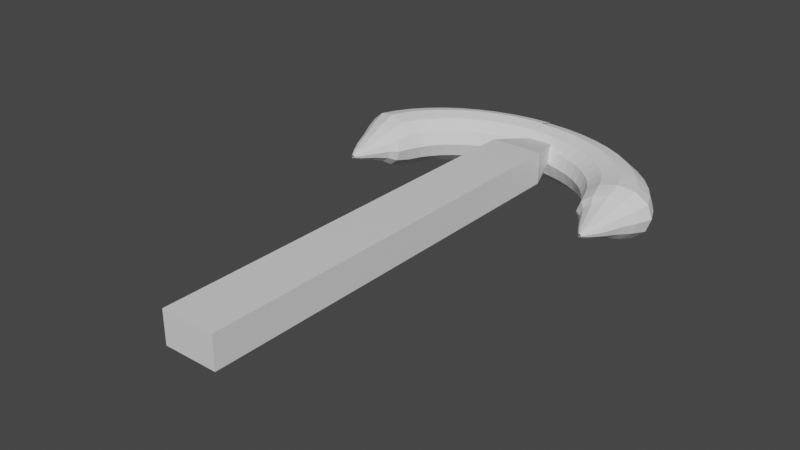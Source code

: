 # Source: PickAxe.blend  (saved by Blender 2.93.21; exported with 4.5.12 LTS)
import bpy
from mathutils import Matrix  # noqa: F401  (used for matrix-valued properties, if any)

bpy.ops.wm.read_factory_settings(use_empty=True)
scene = bpy.context.scene
scene.name = 'Scene'

# ---- collections
col_collection = bpy.data.collections.new('Collection'); scene.collection.children.link(col_collection)

# ---- materials (node trees are filled in below, after node groups)
mat_material = bpy.data.materials.new('Material')
mat_material.alpha_threshold = 0.0
mat_material.use_transparent_shadow = False
mat_material.line_color = (0.0, 0.0, 0.0, 1.0)

# ---- material node trees
mat_material.use_nodes = True; mat_material.node_tree.nodes.clear()
_N = mat_material.node_tree.nodes; _L = mat_material.node_tree.links
n0 = _N.new('ShaderNodeOutputMaterial'); n0.name = 'Material Output'; n0.location = (300, 300)
n1 = _N.new('ShaderNodeBsdfPrincipled'); n1.name = 'Principled BSDF'; n1.location = (10, 300)
n1.distribution = 'GGX'
n1.subsurface_method = 'BURLEY'
n1.inputs[2].default_value = 0.4
n1.inputs[3].default_value = 1.45
n1.inputs[27].default_value = (0.0, 0.0, 0.0, 1.0)
n1.inputs[28].default_value = 1.0
_L.new(n1.outputs[0], n0.inputs[0])
n0.is_active_output = True

# ---- world
world_world = bpy.data.worlds.new('World'); scene.world = world_world
world_world.use_nodes = True; world_world.node_tree.nodes.clear()
_N = world_world.node_tree.nodes; _L = world_world.node_tree.links
n0 = _N.new('ShaderNodeOutputWorld'); n0.name = 'World Output'; n0.location = (300, 300)
n1 = _N.new('ShaderNodeBackground'); n1.name = 'Background'; n1.location = (10, 300)
n1.inputs[0].default_value = (0.05088, 0.05088, 0.05088, 1.0)
_L.new(n1.outputs[0], n0.inputs[0])
n0.is_active_output = True
world_world.color = (0.05088, 0.05088, 0.05088)
world_world.use_sun_shadow = False
world_world.sun_shadow_jitter_overblur = 0.0

# ---- meshes
me_cube = bpy.data.meshes.new('Cube')
me_cube.from_pydata([(0.361, 1.175, 0.2983), (0.361, 1.175, -0.3191), (0.9967, -1.006, 0.9896), (0.9967, -1.006, -1.01), (-0.3677, 1.175, 0.2983), (-0.3677, 1.175, -0.3191), (-1.003, -1.006, 0.9896), (-1.003, -1.006, -1.01), (-1.003, 0.9282, -1.01), (0.9967, 0.9282, 0.9896), (-1.003, 0.9282, 0.9896), (0.9967, 0.9282, -1.01)], [], [(9, 10, 6, 2), (3, 2, 6, 7), (8, 10, 4, 5), (8, 11, 3, 7), (11, 9, 2, 3), (5, 4, 0, 1), (1, 0, 9, 11), (5, 1, 11, 8), (7, 6, 10, 8), (0, 4, 10, 9)])
_uv = me_cube.uv_layers.new(name='UVMap')
_uv.uv.foreach_set('vector', [0.625, 0.5082, 0.875, 0.5082, 0.875, 0.75, 0.625, 0.75, 0.375, 0.75, 0.625, 0.75, 0.625, 1.0, 0.375, 1.0, 0.375, 0.2418, 0.625, 0.2418, 0.625, 0.25, 0.375, 0.25, 0.125, 0.5082, 0.375, 0.5082, 0.375, 0.75, 0.125, 0.75, 0.375, 0.5082, 0.625, 0.5082, 0.625, 0.75, 0.375, 0.75, 0.375, 0.25, 0.625, 0.25, 0.625, 0.5, 0.375, 0.5, 0.375, 0.5, 0.625, 0.5, 0.625, 0.5082, 0.375, 0.5082, 0.125, 0.5, 0.375, 0.5, 0.375, 0.5082, 0.125, 0.5082, 0.375, 0.0, 0.625, 0.0, 0.625, 0.2418, 0.375, 0.2418, 0.625, 0.5, 0.875, 0.5, 0.875, 0.5082, 0.625, 0.5082])
me_cube.materials.append(mat_material)
me_cube.use_remesh_preserve_volume = False
me_cube.use_remesh_preserve_attributes = False
me_cube.use_mirror_vertex_groups = False
me_cube.update()
me_torus = bpy.data.meshes.new('Torus')
me_torus.from_pydata([(-0.1102, 1.181, -0.09407), (-0.1102, 1.148, 0.03093), (-0.1102, 1.056, 0.1224), (-0.1102, 0.9312, 0.1559), (-0.1102, 0.8062, 0.1224), (-0.1102, 0.7147, 0.03093), (-0.1102, 0.6812, -0.09407), (-0.1102, 0.7147, -0.2191), (-0.1102, 0.8062, -0.3106), (-0.1102, 0.9312, -0.3441), (-0.1102, 1.056, -0.3106), (-0.1102, 1.148, -0.2191), (-0.3197, 1.171, -0.09407), (-0.3141, 1.137, 0.03093), (-0.2988, 1.047, 0.1224), (-0.2778, 0.9227, 0.1559), (-0.2568, 0.7988, 0.1224), (-0.2415, 0.708, 0.03093), (-0.2359, 0.6748, -0.09407), (-0.2415, 0.708, -0.2191), (-0.2568, 0.7988, -0.3106), (-0.2778, 0.9227, -0.3441), (-0.2988, 1.047, -0.3106), (-0.3141, 1.137, -0.2191), (-0.5257, 1.139, -0.09407), (-0.5145, 1.106, 0.03093), (-0.4841, 1.018, 0.1224), (-0.4426, 0.8972, 0.1559), (-0.401, 0.7764, 0.1224), (-0.3706, 0.688, 0.03093), (-0.3595, 0.6557, -0.09407), (-0.3706, 0.688, -0.2191), (-0.401, 0.7764, -0.3106), (-0.4426, 0.8972, -0.3441), (-0.4841, 1.018, -0.3106), (-0.5145, 1.106, -0.2191), (-0.7245, 1.086, -0.09407), (-0.7081, 1.055, 0.03093), (-0.6631, 0.9706, 0.1224), (-0.6017, 0.8551, 0.1559), (-0.5402, 0.7396, 0.1224), (-0.4952, 0.6551, 0.03093), (-0.4788, 0.6242, -0.09407), (-0.4952, 0.6551, -0.2191), (-0.5402, 0.7396, -0.3106), (-0.6017, 0.8551, -0.3441), (-0.6631, 0.9706, -0.3106), (-0.7081, 1.055, -0.2191), (-0.9129, 1.014, -0.09407), (-0.8914, 0.9848, 0.03093), (-0.8326, 0.9055, 0.1224), (-0.7523, 0.7973, 0.1559), (-0.6721, 0.689, 0.1224), (-0.6133, 0.6098, 0.03093), (-0.5918, 0.5808, -0.09407), (-0.6133, 0.6098, -0.2191), (-0.6721, 0.689, -0.3106), (-0.7523, 0.7973, -0.3441), (-0.8326, 0.9055, -0.3106), (-0.8914, 0.9848, -0.2191), (-1.087, 0.9229, -0.09407), (-1.061, 0.8964, 0.03093), (-0.9898, 0.8238, 0.1224), (-0.892, 0.7246, 0.1559), (-0.7943, 0.6254, 0.1224), (-0.7227, 0.5528, 0.03093), (-0.6966, 0.5263, -0.09407), (-0.7227, 0.5528, -0.2191), (-0.7943, 0.6254, -0.3106), (-0.892, 0.7246, -0.3441), (-0.9898, 0.8238, -0.3106), (-1.061, 0.8964, -0.2191), (-1.245, 0.8151, -0.09407), (-1.215, 0.7914, 0.03093), (-1.132, 0.7267, 0.1224), (-1.018, 0.6384, 0.1559), (-0.9048, 0.55, 0.1224), (-0.8217, 0.4853, 0.03093), (-0.7913, 0.4616, -0.09407), (-0.8217, 0.4853, -0.2191), (-0.9048, 0.55, -0.3106), (-1.018, 0.6384, -0.3441), (-1.132, 0.7267, -0.3106), (-1.215, 0.7914, -0.2191), (-1.384, 0.6922, -0.09407), (-1.35, 0.6718, 0.03093), (-1.256, 0.6161, 0.1224), (-1.129, 0.54, 0.1559), (-1.002, 0.4639, 0.1224), (-0.9085, 0.4082, 0.03093), (-0.8744, 0.3878, -0.09407), (-0.9085, 0.4082, -0.2191), (-1.002, 0.4639, -0.3106), (-1.129, 0.54, -0.3441), (-1.256, 0.6161, -0.3106), (-1.35, 0.6718, -0.2191), (-1.501, 0.5562, -0.09407), (-1.463, 0.5395, 0.03093), (-1.361, 0.4937, 0.1224), (-1.222, 0.4312, 0.1559), (-1.083, 0.3687, 0.1224), (-0.9816, 0.323, 0.03093), (-0.9444, 0.3062, -0.09407), (-0.9816, 0.323, -0.2191), (-1.083, 0.3687, -0.3106), (-1.222, 0.4312, -0.3441), (-1.361, 0.4937, -0.3106), (-1.463, 0.5395, -0.2191), (-1.593, 0.4096, -0.09407), (-1.554, 0.3968, 0.03093), (-1.445, 0.3618, 0.1224), (-1.297, 0.3139, 0.1559), (-1.148, 0.2661, 0.1224), (-1.04, 0.2311, 0.03093), (-1.0, 0.2183, -0.09407), (-1.04, 0.2311, -0.2191), (-1.148, 0.2661, -0.3106), (-1.297, 0.3139, -0.3441), (-1.445, 0.3618, -0.3106), (-1.554, 0.3968, -0.2191), (-1.661, 0.2548, -0.09407), (-1.619, 0.2461, 0.03093), (-1.506, 0.2224, 0.1224), (-1.351, 0.1901, 0.1559), (-1.196, 0.1577, 0.1224), (-1.082, 0.134, 0.03093), (-1.041, 0.1254, -0.09407), (-1.082, 0.134, -0.2191), (-1.196, 0.1577, -0.3106), (-1.351, 0.1901, -0.3441), (-1.506, 0.2224, -0.3106), (-1.619, 0.2461, -0.2191), (-1.61, 0.1155, -0.09407), (-1.575, 0.1068, 0.006921), (-1.48, 0.08313, 0.08085), (-1.351, 0.05078, 0.1079), (-1.221, 0.01843, 0.08085), (-1.126, -0.005257, 0.006921), (-1.091, -0.01393, -0.09407), (-1.126, -0.005257, -0.1951), (-1.221, 0.01843, -0.269), (-1.351, 0.05078, -0.296), (-1.48, 0.08313, -0.269), (-1.575, 0.1068, -0.1951), (-1.542, -0.03018, -0.09407), (-1.517, -0.03276, -0.01918), (-1.447, -0.03983, 0.03565), (-1.351, -0.04948, 0.05572), (-1.255, -0.05913, 0.03565), (-1.185, -0.06619, -0.01918), (-1.159, -0.06878, -0.09407), (-1.185, -0.06619, -0.169), (-1.255, -0.05913, -0.2238), (-1.351, -0.04948, -0.2439), (-1.447, -0.03983, -0.2238), (-1.517, -0.03276, -0.169), (-1.48, -0.1902, -0.09407), (-1.463, -0.1899, -0.049), (-1.415, -0.189, -0.01601), (-1.351, -0.1879, -0.003931), (-1.286, -0.1867, -0.01601), (-1.239, -0.1858, -0.049), (-1.222, -0.1855, -0.09407), (-1.239, -0.1858, -0.1391), (-1.286, -0.1867, -0.1721), (-1.351, -0.1879, -0.1842), (-1.415, -0.189, -0.1721), (-1.463, -0.1899, -0.1391), (-1.421, -0.299, -0.09407), (-1.411, -0.2987, -0.0677), (-1.386, -0.2979, -0.0484), (-1.351, -0.2967, -0.04133), (-1.316, -0.2955, -0.0484), (-1.29, -0.2946, -0.0677), (-1.281, -0.2943, -0.09407), (-1.29, -0.2946, -0.1204), (-1.316, -0.2955, -0.1397), (-1.351, -0.2967, -0.1468), (-1.386, -0.2979, -0.1397), (-1.411, -0.2987, -0.1204), (-1.364, -0.3838, -0.09407), (-1.362, -0.3834, -0.0871), (-1.358, -0.3826, -0.08199), (-1.351, -0.3814, -0.08013), (-1.344, -0.3802, -0.08199), (-1.339, -0.3793, -0.0871), (-1.337, -0.379, -0.09407), (-1.339, -0.3793, -0.101), (-1.344, -0.3802, -0.1061), (-1.351, -0.3814, -0.108), (-1.358, -0.3826, -0.1061), (-1.362, -0.3834, -0.101)], [], [(0, 12, 13, 1), (1, 13, 14, 2), (2, 14, 15, 3), (3, 15, 16, 4), (4, 16, 17, 5), (5, 17, 18, 6), (6, 18, 19, 7), (7, 19, 20, 8), (8, 20, 21, 9), (9, 21, 22, 10), (10, 22, 23, 11), (11, 23, 12, 0), (12, 24, 25, 13), (13, 25, 26, 14), (14, 26, 27, 15), (15, 27, 28, 16), (16, 28, 29, 17), (17, 29, 30, 18), (18, 30, 31, 19), (19, 31, 32, 20), (20, 32, 33, 21), (21, 33, 34, 22), (22, 34, 35, 23), (23, 35, 24, 12), (24, 36, 37, 25), (25, 37, 38, 26), (26, 38, 39, 27), (27, 39, 40, 28), (28, 40, 41, 29), (29, 41, 42, 30), (30, 42, 43, 31), (31, 43, 44, 32), (32, 44, 45, 33), (33, 45, 46, 34), (34, 46, 47, 35), (35, 47, 36, 24), (36, 48, 49, 37), (37, 49, 50, 38), (38, 50, 51, 39), (39, 51, 52, 40), (40, 52, 53, 41), (41, 53, 54, 42), (42, 54, 55, 43), (43, 55, 56, 44), (44, 56, 57, 45), (45, 57, 58, 46), (46, 58, 59, 47), (47, 59, 48, 36), (48, 60, 61, 49), (49, 61, 62, 50), (50, 62, 63, 51), (51, 63, 64, 52), (52, 64, 65, 53), (53, 65, 66, 54), (54, 66, 67, 55), (55, 67, 68, 56), (56, 68, 69, 57), (57, 69, 70, 58), (58, 70, 71, 59), (59, 71, 60, 48), (60, 72, 73, 61), (61, 73, 74, 62), (62, 74, 75, 63), (63, 75, 76, 64), (64, 76, 77, 65), (65, 77, 78, 66), (66, 78, 79, 67), (67, 79, 80, 68), (68, 80, 81, 69), (69, 81, 82, 70), (70, 82, 83, 71), (71, 83, 72, 60), (72, 84, 85, 73), (73, 85, 86, 74), (74, 86, 87, 75), (75, 87, 88, 76), (76, 88, 89, 77), (77, 89, 90, 78), (78, 90, 91, 79), (79, 91, 92, 80), (80, 92, 93, 81), (81, 93, 94, 82), (82, 94, 95, 83), (83, 95, 84, 72), (84, 96, 97, 85), (85, 97, 98, 86), (86, 98, 99, 87), (87, 99, 100, 88), (88, 100, 101, 89), (89, 101, 102, 90), (90, 102, 103, 91), (91, 103, 104, 92), (92, 104, 105, 93), (93, 105, 106, 94), (94, 106, 107, 95), (95, 107, 96, 84), (96, 108, 109, 97), (97, 109, 110, 98), (98, 110, 111, 99), (99, 111, 112, 100), (100, 112, 113, 101), (101, 113, 114, 102), (102, 114, 115, 103), (103, 115, 116, 104), (104, 116, 117, 105), (105, 117, 118, 106), (106, 118, 119, 107), (107, 119, 108, 96), (108, 120, 121, 109), (109, 121, 122, 110), (110, 122, 123, 111), (111, 123, 124, 112), (112, 124, 125, 113), (113, 125, 126, 114), (114, 126, 127, 115), (115, 127, 128, 116), (116, 128, 129, 117), (117, 129, 130, 118), (118, 130, 131, 119), (119, 131, 120, 108), (129, 128, 140, 141), (128, 127, 139, 140), (121, 120, 132, 133), (130, 129, 141, 142), (131, 130, 142, 143), (120, 131, 143, 132), (127, 126, 138, 139), (122, 121, 133, 134), (124, 123, 135, 136), (126, 125, 137, 138), (123, 122, 134, 135), (125, 124, 136, 137), (133, 132, 144, 145), (139, 138, 150, 151), (141, 140, 152, 153), (138, 137, 149, 150), (132, 143, 155, 144), (143, 142, 154, 155), (137, 136, 148, 149), (136, 135, 147, 148), (134, 133, 145, 146), (140, 139, 151, 152), (142, 141, 153, 154), (135, 134, 146, 147), (147, 146, 158, 159), (145, 144, 156, 157), (151, 150, 162, 163), (153, 152, 164, 165), (150, 149, 161, 162), (144, 155, 167, 156), (155, 154, 166, 167), (149, 148, 160, 161), (148, 147, 159, 160), (146, 145, 157, 158), (152, 151, 163, 164), (154, 153, 165, 166), (166, 165, 177, 178), (159, 158, 170, 171), (157, 156, 168, 169), (163, 162, 174, 175), (165, 164, 176, 177), (162, 161, 173, 174), (156, 167, 179, 168), (167, 166, 178, 179), (161, 160, 172, 173), (160, 159, 171, 172), (158, 157, 169, 170), (164, 163, 175, 176), (176, 175, 187, 188), (178, 177, 189, 190), (171, 170, 182, 183), (169, 168, 180, 181), (175, 174, 186, 187), (177, 176, 188, 189), (174, 173, 185, 186), (168, 179, 191, 180), (179, 178, 190, 191), (173, 172, 184, 185), (172, 171, 183, 184), (170, 169, 181, 182)])
_uv = me_torus.uv_layers.new(name='UVMap')
_uv.uv.foreach_set('vector', [0.75, 0.5, 0.7708, 0.5, 0.7708, 0.5833, 0.75, 0.5833, 0.75, 0.5833, 0.7708, 0.5833, 0.7708, 0.6667, 0.75, 0.6667, 0.75, 0.6667, 0.7708, 0.6667, 0.7708, 0.75, 0.75, 0.75, 0.75, 0.75, 0.7708, 0.75, 0.7708, 0.8333, 0.75, 0.8333, 0.75, 0.8333, 0.7708, 0.8333, 0.7708, 0.9167, 0.75, 0.9167, 0.75, 0.9167, 0.7708, 0.9167, 0.7708, 1.0, 0.75, 1.0, 0.75, 2.22e-16, 0.7708, 2.22e-16, 0.7708, 0.08333, 0.75, 0.08333, 0.75, 0.08333, 0.7708, 0.08333, 0.7708, 0.1667, 0.75, 0.1667, 0.75, 0.1667, 0.7708, 0.1667, 0.7708, 0.25, 0.75, 0.25, 0.75, 0.25, 0.7708, 0.25, 0.7708, 0.3333, 0.75, 0.3333, 0.75, 0.3333, 0.7708, 0.3333, 0.7708, 0.4167, 0.75, 0.4167, 0.75, 0.4167, 0.7708, 0.4167, 0.7708, 0.5, 0.75, 0.5, 0.7708, 0.5, 0.7917, 0.5, 0.7917, 0.5833, 0.7708, 0.5833, 0.7708, 0.5833, 0.7917, 0.5833, 0.7917, 0.6667, 0.7708, 0.6667, 0.7708, 0.6667, 0.7917, 0.6667, 0.7917, 0.75, 0.7708, 0.75, 0.7708, 0.75, 0.7917, 0.75, 0.7917, 0.8333, 0.7708, 0.8333, 0.7708, 0.8333, 0.7917, 0.8333, 0.7917, 0.9167, 0.7708, 0.9167, 0.7708, 0.9167, 0.7917, 0.9167, 0.7917, 1.0, 0.7708, 1.0, 0.7708, 2.22e-16, 0.7917, 2.22e-16, 0.7917, 0.08333, 0.7708, 0.08333, 0.7708, 0.08333, 0.7917, 0.08333, 0.7917, 0.1667, 0.7708, 0.1667, 0.7708, 0.1667, 0.7917, 0.1667, 0.7917, 0.25, 0.7708, 0.25, 0.7708, 0.25, 0.7917, 0.25, 0.7917, 0.3333, 0.7708, 0.3333, 0.7708, 0.3333, 0.7917, 0.3333, 0.7917, 0.4167, 0.7708, 0.4167, 0.7708, 0.4167, 0.7917, 0.4167, 0.7917, 0.5, 0.7708, 0.5, 0.7917, 0.5, 0.8125, 0.5, 0.8125, 0.5833, 0.7917, 0.5833, 0.7917, 0.5833, 0.8125, 0.5833, 0.8125, 0.6667, 0.7917, 0.6667, 0.7917, 0.6667, 0.8125, 0.6667, 0.8125, 0.75, 0.7917, 0.75, 0.7917, 0.75, 0.8125, 0.75, 0.8125, 0.8333, 0.7917, 0.8333, 0.7917, 0.8333, 0.8125, 0.8333, 0.8125, 0.9167, 0.7917, 0.9167, 0.7917, 0.9167, 0.8125, 0.9167, 0.8125, 1.0, 0.7917, 1.0, 0.7917, 2.22e-16, 0.8125, 2.22e-16, 0.8125, 0.08333, 0.7917, 0.08333, 0.7917, 0.08333, 0.8125, 0.08333, 0.8125, 0.1667, 0.7917, 0.1667, 0.7917, 0.1667, 0.8125, 0.1667, 0.8125, 0.25, 0.7917, 0.25, 0.7917, 0.25, 0.8125, 0.25, 0.8125, 0.3333, 0.7917, 0.3333, 0.7917, 0.3333, 0.8125, 0.3333, 0.8125, 0.4167, 0.7917, 0.4167, 0.7917, 0.4167, 0.8125, 0.4167, 0.8125, 0.5, 0.7917, 0.5, 0.8125, 0.5, 0.8333, 0.5, 0.8333, 0.5833, 0.8125, 0.5833, 0.8125, 0.5833, 0.8333, 0.5833, 0.8333, 0.6667, 0.8125, 0.6667, 0.8125, 0.6667, 0.8333, 0.6667, 0.8333, 0.75, 0.8125, 0.75, 0.8125, 0.75, 0.8333, 0.75, 0.8333, 0.8333, 0.8125, 0.8333, 0.8125, 0.8333, 0.8333, 0.8333, 0.8333, 0.9167, 0.8125, 0.9167, 0.8125, 0.9167, 0.8333, 0.9167, 0.8333, 1.0, 0.8125, 1.0, 0.8125, 2.22e-16, 0.8333, 2.22e-16, 0.8333, 0.08333, 0.8125, 0.08333, 0.8125, 0.08333, 0.8333, 0.08333, 0.8333, 0.1667, 0.8125, 0.1667, 0.8125, 0.1667, 0.8333, 0.1667, 0.8333, 0.25, 0.8125, 0.25, 0.8125, 0.25, 0.8333, 0.25, 0.8333, 0.3333, 0.8125, 0.3333, 0.8125, 0.3333, 0.8333, 0.3333, 0.8333, 0.4167, 0.8125, 0.4167, 0.8125, 0.4167, 0.8333, 0.4167, 0.8333, 0.5, 0.8125, 0.5, 0.8333, 0.5, 0.8542, 0.5, 0.8542, 0.5833, 0.8333, 0.5833, 0.8333, 0.5833, 0.8542, 0.5833, 0.8542, 0.6667, 0.8333, 0.6667, 0.8333, 0.6667, 0.8542, 0.6667, 0.8542, 0.75, 0.8333, 0.75, 0.8333, 0.75, 0.8542, 0.75, 0.8542, 0.8333, 0.8333, 0.8333, 0.8333, 0.8333, 0.8542, 0.8333, 0.8542, 0.9167, 0.8333, 0.9167, 0.8333, 0.9167, 0.8542, 0.9167, 0.8542, 1.0, 0.8333, 1.0, 0.8333, 2.22e-16, 0.8542, 2.22e-16, 0.8542, 0.08333, 0.8333, 0.08333, 0.8333, 0.08333, 0.8542, 0.08333, 0.8542, 0.1667, 0.8333, 0.1667, 0.8333, 0.1667, 0.8542, 0.1667, 0.8542, 0.25, 0.8333, 0.25, 0.8333, 0.25, 0.8542, 0.25, 0.8542, 0.3333, 0.8333, 0.3333, 0.8333, 0.3333, 0.8542, 0.3333, 0.8542, 0.4167, 0.8333, 0.4167, 0.8333, 0.4167, 0.8542, 0.4167, 0.8542, 0.5, 0.8333, 0.5, 0.8542, 0.5, 0.875, 0.5, 0.875, 0.5833, 0.8542, 0.5833, 0.8542, 0.5833, 0.875, 0.5833, 0.875, 0.6667, 0.8542, 0.6667, 0.8542, 0.6667, 0.875, 0.6667, 0.875, 0.75, 0.8542, 0.75, 0.8542, 0.75, 0.875, 0.75, 0.875, 0.8333, 0.8542, 0.8333, 0.8542, 0.8333, 0.875, 0.8333, 0.875, 0.9167, 0.8542, 0.9167, 0.8542, 0.9167, 0.875, 0.9167, 0.875, 1.0, 0.8542, 1.0, 0.8542, 2.22e-16, 0.875, 2.22e-16, 0.875, 0.08333, 0.8542, 0.08333, 0.8542, 0.08333, 0.875, 0.08333, 0.875, 0.1667, 0.8542, 0.1667, 0.8542, 0.1667, 0.875, 0.1667, 0.875, 0.25, 0.8542, 0.25, 0.8542, 0.25, 0.875, 0.25, 0.875, 0.3333, 0.8542, 0.3333, 0.8542, 0.3333, 0.875, 0.3333, 0.875, 0.4167, 0.8542, 0.4167, 0.8542, 0.4167, 0.875, 0.4167, 0.875, 0.5, 0.8542, 0.5, 0.875, 0.5, 0.8958, 0.5, 0.8958, 0.5833, 0.875, 0.5833, 0.875, 0.5833, 0.8958, 0.5833, 0.8958, 0.6667, 0.875, 0.6667, 0.875, 0.6667, 0.8958, 0.6667, 0.8958, 0.75, 0.875, 0.75, 0.875, 0.75, 0.8958, 0.75, 0.8958, 0.8333, 0.875, 0.8333, 0.875, 0.8333, 0.8958, 0.8333, 0.8958, 0.9167, 0.875, 0.9167, 0.875, 0.9167, 0.8958, 0.9167, 0.8958, 1.0, 0.875, 1.0, 0.875, 2.22e-16, 0.8958, 2.22e-16, 0.8958, 0.08333, 0.875, 0.08333, 0.875, 0.08333, 0.8958, 0.08333, 0.8958, 0.1667, 0.875, 0.1667, 0.875, 0.1667, 0.8958, 0.1667, 0.8958, 0.25, 0.875, 0.25, 0.875, 0.25, 0.8958, 0.25, 0.8958, 0.3333, 0.875, 0.3333, 0.875, 0.3333, 0.8958, 0.3333, 0.8958, 0.4167, 0.875, 0.4167, 0.875, 0.4167, 0.8958, 0.4167, 0.8958, 0.5, 0.875, 0.5, 0.8958, 0.5, 0.9167, 0.5, 0.9167, 0.5833, 0.8958, 0.5833, 0.8958, 0.5833, 0.9167, 0.5833, 0.9167, 0.6667, 0.8958, 0.6667, 0.8958, 0.6667, 0.9167, 0.6667, 0.9167, 0.75, 0.8958, 0.75, 0.8958, 0.75, 0.9167, 0.75, 0.9167, 0.8333, 0.8958, 0.8333, 0.8958, 0.8333, 0.9167, 0.8333, 0.9167, 0.9167, 0.8958, 0.9167, 0.8958, 0.9167, 0.9167, 0.9167, 0.9167, 1.0, 0.8958, 1.0, 0.8958, 2.22e-16, 0.9167, 2.22e-16, 0.9167, 0.08333, 0.8958, 0.08333, 0.8958, 0.08333, 0.9167, 0.08333, 0.9167, 0.1667, 0.8958, 0.1667, 0.8958, 0.1667, 0.9167, 0.1667, 0.9167, 0.25, 0.8958, 0.25, 0.8958, 0.25, 0.9167, 0.25, 0.9167, 0.3333, 0.8958, 0.3333, 0.8958, 0.3333, 0.9167, 0.3333, 0.9167, 0.4167, 0.8958, 0.4167, 0.8958, 0.4167, 0.9167, 0.4167, 0.9167, 0.5, 0.8958, 0.5, 0.9167, 0.5, 0.9375, 0.5, 0.9375, 0.5833, 0.9167, 0.5833, 0.9167, 0.5833, 0.9375, 0.5833, 0.9375, 0.6667, 0.9167, 0.6667, 0.9167, 0.6667, 0.9375, 0.6667, 0.9375, 0.75, 0.9167, 0.75, 0.9167, 0.75, 0.9375, 0.75, 0.9375, 0.8333, 0.9167, 0.8333, 0.9167, 0.8333, 0.9375, 0.8333, 0.9375, 0.9167, 0.9167, 0.9167, 0.9167, 0.9167, 0.9375, 0.9167, 0.9375, 1.0, 0.9167, 1.0, 0.9167, 2.22e-16, 0.9375, 2.22e-16, 0.9375, 0.08333, 0.9167, 0.08333, 0.9167, 0.08333, 0.9375, 0.08333, 0.9375, 0.1667, 0.9167, 0.1667, 0.9167, 0.1667, 0.9375, 0.1667, 0.9375, 0.25, 0.9167, 0.25, 0.9167, 0.25, 0.9375, 0.25, 0.9375, 0.3333, 0.9167, 0.3333, 0.9167, 0.3333, 0.9375, 0.3333, 0.9375, 0.4167, 0.9167, 0.4167, 0.9167, 0.4167, 0.9375, 0.4167, 0.9375, 0.5, 0.9167, 0.5, 0.9375, 0.5, 0.9583, 0.5, 0.9583, 0.5833, 0.9375, 0.5833, 0.9375, 0.5833, 0.9583, 0.5833, 0.9583, 0.6667, 0.9375, 0.6667, 0.9375, 0.6667, 0.9583, 0.6667, 0.9583, 0.75, 0.9375, 0.75, 0.9375, 0.75, 0.9583, 0.75, 0.9583, 0.8333, 0.9375, 0.8333, 0.9375, 0.8333, 0.9583, 0.8333, 0.9583, 0.9167, 0.9375, 0.9167, 0.9375, 0.9167, 0.9583, 0.9167, 0.9583, 1.0, 0.9375, 1.0, 0.9375, 2.22e-16, 0.9583, 2.22e-16, 0.9583, 0.08333, 0.9375, 0.08333, 0.9375, 0.08333, 0.9583, 0.08333, 0.9583, 0.1667, 0.9375, 0.1667, 0.9375, 0.1667, 0.9583, 0.1667, 0.9583, 0.25, 0.9375, 0.25, 0.9375, 0.25, 0.9583, 0.25, 0.9583, 0.3333, 0.9375, 0.3333, 0.9375, 0.3333, 0.9583, 0.3333, 0.9583, 0.4167, 0.9375, 0.4167, 0.9375, 0.4167, 0.9583, 0.4167, 0.9583, 0.5, 0.9375, 0.5, 0.9583, 0.25, 0.9583, 0.1667, 0.9583, 0.1667, 0.9583, 0.25, 0.9583, 0.1667, 0.9583, 0.08333, 0.9583, 0.08333, 0.9583, 0.1667, 0.9583, 0.5833, 0.9583, 0.5, 0.9583, 0.5, 0.9583, 0.5833, 0.9583, 0.3333, 0.9583, 0.25, 0.9583, 0.25, 0.9583, 0.3333, 0.9583, 0.4167, 0.9583, 0.3333, 0.9583, 0.3333, 0.9583, 0.4167, 0.9583, 0.5, 0.9583, 0.4167, 0.9583, 0.4167, 0.9583, 0.5, 0.9583, 0.08333, 0.9583, 2.22e-16, 0.9583, 2.22e-16, 0.9583, 0.08333, 0.9583, 0.6667, 0.9583, 0.5833, 0.9583, 0.5833, 0.9583, 0.6667, 0.9583, 0.8333, 0.9583, 0.75, 0.9583, 0.75, 0.9583, 0.8333, 0.9583, 1.0, 0.9583, 0.9167, 0.9583, 0.9167, 0.9583, 1.0, 0.9583, 0.75, 0.9583, 0.6667, 0.9583, 0.6667, 0.9583, 0.75, 0.9583, 0.9167, 0.9583, 0.8333, 0.9583, 0.8333, 0.9583, 0.9167, 0.9583, 0.5833, 0.9583, 0.5, 0.9583, 0.5, 0.9583, 0.5833, 0.9583, 0.08333, 0.9583, 2.22e-16, 0.9583, 2.22e-16, 0.9583, 0.08333, 0.9583, 0.25, 0.9583, 0.1667, 0.9583, 0.1667, 0.9583, 0.25, 0.9583, 1.0, 0.9583, 0.9167, 0.9583, 0.9167, 0.9583, 1.0, 0.9583, 0.5, 0.9583, 0.4167, 0.9583, 0.4167, 0.9583, 0.5, 0.9583, 0.4167, 0.9583, 0.3333, 0.9583, 0.3333, 0.9583, 0.4167, 0.9583, 0.9167, 0.9583, 0.8333, 0.9583, 0.8333, 0.9583, 0.9167, 0.9583, 0.8333, 0.9583, 0.75, 0.9583, 0.75, 0.9583, 0.8333, 0.9583, 0.6667, 0.9583, 0.5833, 0.9583, 0.5833, 0.9583, 0.6667, 0.9583, 0.1667, 0.9583, 0.08333, 0.9583, 0.08333, 0.9583, 0.1667, 0.9583, 0.3333, 0.9583, 0.25, 0.9583, 0.25, 0.9583, 0.3333, 0.9583, 0.75, 0.9583, 0.6667, 0.9583, 0.6667, 0.9583, 0.75, 0.9583, 0.75, 0.9583, 0.6667, 0.9583, 0.6667, 0.9583, 0.75, 0.9583, 0.5833, 0.9583, 0.5, 0.9583, 0.5, 0.9583, 0.5833, 0.9583, 0.08333, 0.9583, 2.22e-16, 0.9583, 2.22e-16, 0.9583, 0.08333, 0.9583, 0.25, 0.9583, 0.1667, 0.9583, 0.1667, 0.9583, 0.25, 0.9583, 1.0, 0.9583, 0.9167, 0.9583, 0.9167, 0.9583, 1.0, 0.9583, 0.5, 0.9583, 0.4167, 0.9583, 0.4167, 0.9583, 0.5, 0.9583, 0.4167, 0.9583, 0.3333, 0.9583, 0.3333, 0.9583, 0.4167, 0.9583, 0.9167, 0.9583, 0.8333, 0.9583, 0.8333, 0.9583, 0.9167, 0.9583, 0.8333, 0.9583, 0.75, 0.9583, 0.75, 0.9583, 0.8333, 0.9583, 0.6667, 0.9583, 0.5833, 0.9583, 0.5833, 0.9583, 0.6667, 0.9583, 0.1667, 0.9583, 0.08333, 0.9583, 0.08333, 0.9583, 0.1667, 0.9583, 0.3333, 0.9583, 0.25, 0.9583, 0.25, 0.9583, 0.3333, 0.9583, 0.3333, 0.9583, 0.25, 0.9583, 0.25, 0.9583, 0.3333, 0.9583, 0.75, 0.9583, 0.6667, 0.9583, 0.6667, 0.9583, 0.75, 0.9583, 0.5833, 0.9583, 0.5, 0.9583, 0.5, 0.9583, 0.5833, 0.9583, 0.08333, 0.9583, 2.22e-16, 0.9583, 2.22e-16, 0.9583, 0.08333, 0.9583, 0.25, 0.9583, 0.1667, 0.9583, 0.1667, 0.9583, 0.25, 0.9583, 1.0, 0.9583, 0.9167, 0.9583, 0.9167, 0.9583, 1.0, 0.9583, 0.5, 0.9583, 0.4167, 0.9583, 0.4167, 0.9583, 0.5, 0.9583, 0.4167, 0.9583, 0.3333, 0.9583, 0.3333, 0.9583, 0.4167, 0.9583, 0.9167, 0.9583, 0.8333, 0.9583, 0.8333, 0.9583, 0.9167, 0.9583, 0.8333, 0.9583, 0.75, 0.9583, 0.75, 0.9583, 0.8333, 0.9583, 0.6667, 0.9583, 0.5833, 0.9583, 0.5833, 0.9583, 0.6667, 0.9583, 0.1667, 0.9583, 0.08333, 0.9583, 0.08333, 0.9583, 0.1667, 0.9583, 0.1667, 0.9583, 0.08333, 0.9583, 0.08333, 0.9583, 0.1667, 0.9583, 0.3333, 0.9583, 0.25, 0.9583, 0.25, 0.9583, 0.3333, 0.9583, 0.75, 0.9583, 0.6667, 0.9583, 0.6667, 0.9583, 0.75, 0.9583, 0.5833, 0.9583, 0.5, 0.9583, 0.5, 0.9583, 0.5833, 0.9583, 0.08333, 0.9583, 2.22e-16, 0.9583, 2.22e-16, 0.9583, 0.08333, 0.9583, 0.25, 0.9583, 0.1667, 0.9583, 0.1667, 0.9583, 0.25, 0.9583, 1.0, 0.9583, 0.9167, 0.9583, 0.9167, 0.9583, 1.0, 0.9583, 0.5, 0.9583, 0.4167, 0.9583, 0.4167, 0.9583, 0.5, 0.9583, 0.4167, 0.9583, 0.3333, 0.9583, 0.3333, 0.9583, 0.4167, 0.9583, 0.9167, 0.9583, 0.8333, 0.9583, 0.8333, 0.9583, 0.9167, 0.9583, 0.8333, 0.9583, 0.75, 0.9583, 0.75, 0.9583, 0.8333, 0.9583, 0.6667, 0.9583, 0.5833, 0.9583, 0.5833, 0.9583, 0.6667])
me_torus.use_remesh_fix_poles = True
me_torus.use_remesh_preserve_attributes = False
me_torus.update()
me_torus_003 = bpy.data.meshes.new('Torus.003')
me_torus_003.from_pydata([(-0.1102, 1.181, -0.09407), (-0.1102, 1.148, 0.03093), (-0.1102, 1.056, 0.1224), (-0.1102, 0.9312, 0.1559), (-0.1102, 0.8062, 0.1224), (-0.1102, 0.7147, 0.03093), (-0.1102, 0.6812, -0.09407), (-0.1102, 0.7147, -0.2191), (-0.1102, 0.8062, -0.3106), (-0.1102, 0.9312, -0.3441), (-0.1102, 1.056, -0.3106), (-0.1102, 1.148, -0.2191), (-0.3197, 1.171, -0.09407), (-0.3141, 1.137, 0.03093), (-0.2988, 1.047, 0.1224), (-0.2778, 0.9227, 0.1559), (-0.2568, 0.7988, 0.1224), (-0.2415, 0.708, 0.03093), (-0.2359, 0.6748, -0.09407), (-0.2415, 0.708, -0.2191), (-0.2568, 0.7988, -0.3106), (-0.2778, 0.9227, -0.3441), (-0.2988, 1.047, -0.3106), (-0.3141, 1.137, -0.2191), (-0.5257, 1.139, -0.09407), (-0.5145, 1.106, 0.03093), (-0.4841, 1.018, 0.1224), (-0.4426, 0.8972, 0.1559), (-0.401, 0.7764, 0.1224), (-0.3706, 0.688, 0.03093), (-0.3595, 0.6557, -0.09407), (-0.3706, 0.688, -0.2191), (-0.401, 0.7764, -0.3106), (-0.4426, 0.8972, -0.3441), (-0.4841, 1.018, -0.3106), (-0.5145, 1.106, -0.2191), (-0.7245, 1.086, -0.09407), (-0.7081, 1.055, 0.03093), (-0.6631, 0.9706, 0.1224), (-0.6017, 0.8551, 0.1559), (-0.5402, 0.7396, 0.1224), (-0.4952, 0.6551, 0.03093), (-0.4788, 0.6242, -0.09407), (-0.4952, 0.6551, -0.2191), (-0.5402, 0.7396, -0.3106), (-0.6017, 0.8551, -0.3441), (-0.6631, 0.9706, -0.3106), (-0.7081, 1.055, -0.2191), (-0.9129, 1.014, -0.09407), (-0.8914, 0.9848, 0.03093), (-0.8326, 0.9055, 0.1224), (-0.7523, 0.7973, 0.1559), (-0.6721, 0.689, 0.1224), (-0.6133, 0.6098, 0.03093), (-0.5918, 0.5808, -0.09407), (-0.6133, 0.6098, -0.2191), (-0.6721, 0.689, -0.3106), (-0.7523, 0.7973, -0.3441), (-0.8326, 0.9055, -0.3106), (-0.8914, 0.9848, -0.2191), (-1.087, 0.9229, -0.09407), (-1.061, 0.8964, 0.03093), (-0.9898, 0.8238, 0.1224), (-0.892, 0.7246, 0.1559), (-0.7943, 0.6254, 0.1224), (-0.7227, 0.5528, 0.03093), (-0.6966, 0.5263, -0.09407), (-0.7227, 0.5528, -0.2191), (-0.7943, 0.6254, -0.3106), (-0.892, 0.7246, -0.3441), (-0.9898, 0.8238, -0.3106), (-1.061, 0.8964, -0.2191), (-1.245, 0.8151, -0.09407), (-1.215, 0.7914, 0.03093), (-1.132, 0.7267, 0.1224), (-1.018, 0.6384, 0.1559), (-0.9048, 0.55, 0.1224), (-0.8217, 0.4853, 0.03093), (-0.7913, 0.4616, -0.09407), (-0.8217, 0.4853, -0.2191), (-0.9048, 0.55, -0.3106), (-1.018, 0.6384, -0.3441), (-1.132, 0.7267, -0.3106), (-1.215, 0.7914, -0.2191), (-1.384, 0.6922, -0.09407), (-1.35, 0.6718, 0.03093), (-1.256, 0.6161, 0.1224), (-1.129, 0.54, 0.1559), (-1.002, 0.4639, 0.1224), (-0.9085, 0.4082, 0.03093), (-0.8744, 0.3878, -0.09407), (-0.9085, 0.4082, -0.2191), (-1.002, 0.4639, -0.3106), (-1.129, 0.54, -0.3441), (-1.256, 0.6161, -0.3106), (-1.35, 0.6718, -0.2191), (-1.501, 0.5562, -0.09407), (-1.463, 0.5395, 0.03093), (-1.361, 0.4937, 0.1224), (-1.222, 0.4312, 0.1559), (-1.083, 0.3687, 0.1224), (-0.9816, 0.323, 0.03093), (-0.9444, 0.3062, -0.09407), (-0.9816, 0.323, -0.2191), (-1.083, 0.3687, -0.3106), (-1.222, 0.4312, -0.3441), (-1.361, 0.4937, -0.3106), (-1.463, 0.5395, -0.2191), (-1.593, 0.4096, -0.09407), (-1.554, 0.3968, 0.03093), (-1.445, 0.3618, 0.1224), (-1.297, 0.3139, 0.1559), (-1.148, 0.2661, 0.1224), (-1.04, 0.2311, 0.03093), (-1.0, 0.2183, -0.09407), (-1.04, 0.2311, -0.2191), (-1.148, 0.2661, -0.3106), (-1.297, 0.3139, -0.3441), (-1.445, 0.3618, -0.3106), (-1.554, 0.3968, -0.2191), (-1.661, 0.2548, -0.09407), (-1.619, 0.2461, 0.03093), (-1.506, 0.2224, 0.1224), (-1.351, 0.1901, 0.1559), (-1.196, 0.1577, 0.1224), (-1.082, 0.134, 0.03093), (-1.041, 0.1254, -0.09407), (-1.082, 0.134, -0.2191), (-1.196, 0.1577, -0.3106), (-1.351, 0.1901, -0.3441), (-1.506, 0.2224, -0.3106), (-1.619, 0.2461, -0.2191), (-1.61, 0.1155, -0.09407), (-1.575, 0.1068, 0.006921), (-1.48, 0.08313, 0.08085), (-1.351, 0.05078, 0.1079), (-1.221, 0.01843, 0.08085), (-1.126, -0.005257, 0.006921), (-1.091, -0.01393, -0.09407), (-1.126, -0.005257, -0.1951), (-1.221, 0.01843, -0.269), (-1.351, 0.05078, -0.296), (-1.48, 0.08313, -0.269), (-1.575, 0.1068, -0.1951), (-1.542, -0.03018, -0.09407), (-1.517, -0.03276, -0.01918), (-1.447, -0.03983, 0.03565), (-1.351, -0.04948, 0.05572), (-1.255, -0.05913, 0.03565), (-1.185, -0.06619, -0.01918), (-1.159, -0.06878, -0.09407), (-1.185, -0.06619, -0.169), (-1.255, -0.05913, -0.2238), (-1.351, -0.04948, -0.2439), (-1.447, -0.03983, -0.2238), (-1.517, -0.03276, -0.169), (-1.48, -0.1902, -0.09407), (-1.463, -0.1899, -0.049), (-1.415, -0.189, -0.01601), (-1.351, -0.1879, -0.003931), (-1.286, -0.1867, -0.01601), (-1.239, -0.1858, -0.049), (-1.222, -0.1855, -0.09407), (-1.239, -0.1858, -0.1391), (-1.286, -0.1867, -0.1721), (-1.351, -0.1879, -0.1842), (-1.415, -0.189, -0.1721), (-1.463, -0.1899, -0.1391), (-1.421, -0.299, -0.09407), (-1.411, -0.2987, -0.0677), (-1.386, -0.2979, -0.0484), (-1.351, -0.2967, -0.04133), (-1.316, -0.2955, -0.0484), (-1.29, -0.2946, -0.0677), (-1.281, -0.2943, -0.09407), (-1.29, -0.2946, -0.1204), (-1.316, -0.2955, -0.1397), (-1.351, -0.2967, -0.1468), (-1.386, -0.2979, -0.1397), (-1.411, -0.2987, -0.1204), (-1.364, -0.3838, -0.09407), (-1.362, -0.3834, -0.0871), (-1.358, -0.3826, -0.08199), (-1.351, -0.3814, -0.08013), (-1.344, -0.3802, -0.08199), (-1.339, -0.3793, -0.0871), (-1.337, -0.379, -0.09407), (-1.339, -0.3793, -0.101), (-1.344, -0.3802, -0.1061), (-1.351, -0.3814, -0.108), (-1.358, -0.3826, -0.1061), (-1.362, -0.3834, -0.101)], [], [(0, 12, 13, 1), (1, 13, 14, 2), (2, 14, 15, 3), (3, 15, 16, 4), (4, 16, 17, 5), (5, 17, 18, 6), (6, 18, 19, 7), (7, 19, 20, 8), (8, 20, 21, 9), (9, 21, 22, 10), (10, 22, 23, 11), (11, 23, 12, 0), (12, 24, 25, 13), (13, 25, 26, 14), (14, 26, 27, 15), (15, 27, 28, 16), (16, 28, 29, 17), (17, 29, 30, 18), (18, 30, 31, 19), (19, 31, 32, 20), (20, 32, 33, 21), (21, 33, 34, 22), (22, 34, 35, 23), (23, 35, 24, 12), (24, 36, 37, 25), (25, 37, 38, 26), (26, 38, 39, 27), (27, 39, 40, 28), (28, 40, 41, 29), (29, 41, 42, 30), (30, 42, 43, 31), (31, 43, 44, 32), (32, 44, 45, 33), (33, 45, 46, 34), (34, 46, 47, 35), (35, 47, 36, 24), (36, 48, 49, 37), (37, 49, 50, 38), (38, 50, 51, 39), (39, 51, 52, 40), (40, 52, 53, 41), (41, 53, 54, 42), (42, 54, 55, 43), (43, 55, 56, 44), (44, 56, 57, 45), (45, 57, 58, 46), (46, 58, 59, 47), (47, 59, 48, 36), (48, 60, 61, 49), (49, 61, 62, 50), (50, 62, 63, 51), (51, 63, 64, 52), (52, 64, 65, 53), (53, 65, 66, 54), (54, 66, 67, 55), (55, 67, 68, 56), (56, 68, 69, 57), (57, 69, 70, 58), (58, 70, 71, 59), (59, 71, 60, 48), (60, 72, 73, 61), (61, 73, 74, 62), (62, 74, 75, 63), (63, 75, 76, 64), (64, 76, 77, 65), (65, 77, 78, 66), (66, 78, 79, 67), (67, 79, 80, 68), (68, 80, 81, 69), (69, 81, 82, 70), (70, 82, 83, 71), (71, 83, 72, 60), (72, 84, 85, 73), (73, 85, 86, 74), (74, 86, 87, 75), (75, 87, 88, 76), (76, 88, 89, 77), (77, 89, 90, 78), (78, 90, 91, 79), (79, 91, 92, 80), (80, 92, 93, 81), (81, 93, 94, 82), (82, 94, 95, 83), (83, 95, 84, 72), (84, 96, 97, 85), (85, 97, 98, 86), (86, 98, 99, 87), (87, 99, 100, 88), (88, 100, 101, 89), (89, 101, 102, 90), (90, 102, 103, 91), (91, 103, 104, 92), (92, 104, 105, 93), (93, 105, 106, 94), (94, 106, 107, 95), (95, 107, 96, 84), (96, 108, 109, 97), (97, 109, 110, 98), (98, 110, 111, 99), (99, 111, 112, 100), (100, 112, 113, 101), (101, 113, 114, 102), (102, 114, 115, 103), (103, 115, 116, 104), (104, 116, 117, 105), (105, 117, 118, 106), (106, 118, 119, 107), (107, 119, 108, 96), (108, 120, 121, 109), (109, 121, 122, 110), (110, 122, 123, 111), (111, 123, 124, 112), (112, 124, 125, 113), (113, 125, 126, 114), (114, 126, 127, 115), (115, 127, 128, 116), (116, 128, 129, 117), (117, 129, 130, 118), (118, 130, 131, 119), (119, 131, 120, 108), (129, 128, 140, 141), (128, 127, 139, 140), (121, 120, 132, 133), (130, 129, 141, 142), (131, 130, 142, 143), (120, 131, 143, 132), (127, 126, 138, 139), (122, 121, 133, 134), (124, 123, 135, 136), (126, 125, 137, 138), (123, 122, 134, 135), (125, 124, 136, 137), (133, 132, 144, 145), (139, 138, 150, 151), (141, 140, 152, 153), (138, 137, 149, 150), (132, 143, 155, 144), (143, 142, 154, 155), (137, 136, 148, 149), (136, 135, 147, 148), (134, 133, 145, 146), (140, 139, 151, 152), (142, 141, 153, 154), (135, 134, 146, 147), (147, 146, 158, 159), (145, 144, 156, 157), (151, 150, 162, 163), (153, 152, 164, 165), (150, 149, 161, 162), (144, 155, 167, 156), (155, 154, 166, 167), (149, 148, 160, 161), (148, 147, 159, 160), (146, 145, 157, 158), (152, 151, 163, 164), (154, 153, 165, 166), (166, 165, 177, 178), (159, 158, 170, 171), (157, 156, 168, 169), (163, 162, 174, 175), (165, 164, 176, 177), (162, 161, 173, 174), (156, 167, 179, 168), (167, 166, 178, 179), (161, 160, 172, 173), (160, 159, 171, 172), (158, 157, 169, 170), (164, 163, 175, 176), (176, 175, 187, 188), (178, 177, 189, 190), (171, 170, 182, 183), (169, 168, 180, 181), (175, 174, 186, 187), (177, 176, 188, 189), (174, 173, 185, 186), (168, 179, 191, 180), (179, 178, 190, 191), (173, 172, 184, 185), (172, 171, 183, 184), (170, 169, 181, 182)])
_uv = me_torus_003.uv_layers.new(name='UVMap')
_uv.uv.foreach_set('vector', [0.75, 0.5, 0.7708, 0.5, 0.7708, 0.5833, 0.75, 0.5833, 0.75, 0.5833, 0.7708, 0.5833, 0.7708, 0.6667, 0.75, 0.6667, 0.75, 0.6667, 0.7708, 0.6667, 0.7708, 0.75, 0.75, 0.75, 0.75, 0.75, 0.7708, 0.75, 0.7708, 0.8333, 0.75, 0.8333, 0.75, 0.8333, 0.7708, 0.8333, 0.7708, 0.9167, 0.75, 0.9167, 0.75, 0.9167, 0.7708, 0.9167, 0.7708, 1.0, 0.75, 1.0, 0.75, 2.22e-16, 0.7708, 2.22e-16, 0.7708, 0.08333, 0.75, 0.08333, 0.75, 0.08333, 0.7708, 0.08333, 0.7708, 0.1667, 0.75, 0.1667, 0.75, 0.1667, 0.7708, 0.1667, 0.7708, 0.25, 0.75, 0.25, 0.75, 0.25, 0.7708, 0.25, 0.7708, 0.3333, 0.75, 0.3333, 0.75, 0.3333, 0.7708, 0.3333, 0.7708, 0.4167, 0.75, 0.4167, 0.75, 0.4167, 0.7708, 0.4167, 0.7708, 0.5, 0.75, 0.5, 0.7708, 0.5, 0.7917, 0.5, 0.7917, 0.5833, 0.7708, 0.5833, 0.7708, 0.5833, 0.7917, 0.5833, 0.7917, 0.6667, 0.7708, 0.6667, 0.7708, 0.6667, 0.7917, 0.6667, 0.7917, 0.75, 0.7708, 0.75, 0.7708, 0.75, 0.7917, 0.75, 0.7917, 0.8333, 0.7708, 0.8333, 0.7708, 0.8333, 0.7917, 0.8333, 0.7917, 0.9167, 0.7708, 0.9167, 0.7708, 0.9167, 0.7917, 0.9167, 0.7917, 1.0, 0.7708, 1.0, 0.7708, 2.22e-16, 0.7917, 2.22e-16, 0.7917, 0.08333, 0.7708, 0.08333, 0.7708, 0.08333, 0.7917, 0.08333, 0.7917, 0.1667, 0.7708, 0.1667, 0.7708, 0.1667, 0.7917, 0.1667, 0.7917, 0.25, 0.7708, 0.25, 0.7708, 0.25, 0.7917, 0.25, 0.7917, 0.3333, 0.7708, 0.3333, 0.7708, 0.3333, 0.7917, 0.3333, 0.7917, 0.4167, 0.7708, 0.4167, 0.7708, 0.4167, 0.7917, 0.4167, 0.7917, 0.5, 0.7708, 0.5, 0.7917, 0.5, 0.8125, 0.5, 0.8125, 0.5833, 0.7917, 0.5833, 0.7917, 0.5833, 0.8125, 0.5833, 0.8125, 0.6667, 0.7917, 0.6667, 0.7917, 0.6667, 0.8125, 0.6667, 0.8125, 0.75, 0.7917, 0.75, 0.7917, 0.75, 0.8125, 0.75, 0.8125, 0.8333, 0.7917, 0.8333, 0.7917, 0.8333, 0.8125, 0.8333, 0.8125, 0.9167, 0.7917, 0.9167, 0.7917, 0.9167, 0.8125, 0.9167, 0.8125, 1.0, 0.7917, 1.0, 0.7917, 2.22e-16, 0.8125, 2.22e-16, 0.8125, 0.08333, 0.7917, 0.08333, 0.7917, 0.08333, 0.8125, 0.08333, 0.8125, 0.1667, 0.7917, 0.1667, 0.7917, 0.1667, 0.8125, 0.1667, 0.8125, 0.25, 0.7917, 0.25, 0.7917, 0.25, 0.8125, 0.25, 0.8125, 0.3333, 0.7917, 0.3333, 0.7917, 0.3333, 0.8125, 0.3333, 0.8125, 0.4167, 0.7917, 0.4167, 0.7917, 0.4167, 0.8125, 0.4167, 0.8125, 0.5, 0.7917, 0.5, 0.8125, 0.5, 0.8333, 0.5, 0.8333, 0.5833, 0.8125, 0.5833, 0.8125, 0.5833, 0.8333, 0.5833, 0.8333, 0.6667, 0.8125, 0.6667, 0.8125, 0.6667, 0.8333, 0.6667, 0.8333, 0.75, 0.8125, 0.75, 0.8125, 0.75, 0.8333, 0.75, 0.8333, 0.8333, 0.8125, 0.8333, 0.8125, 0.8333, 0.8333, 0.8333, 0.8333, 0.9167, 0.8125, 0.9167, 0.8125, 0.9167, 0.8333, 0.9167, 0.8333, 1.0, 0.8125, 1.0, 0.8125, 2.22e-16, 0.8333, 2.22e-16, 0.8333, 0.08333, 0.8125, 0.08333, 0.8125, 0.08333, 0.8333, 0.08333, 0.8333, 0.1667, 0.8125, 0.1667, 0.8125, 0.1667, 0.8333, 0.1667, 0.8333, 0.25, 0.8125, 0.25, 0.8125, 0.25, 0.8333, 0.25, 0.8333, 0.3333, 0.8125, 0.3333, 0.8125, 0.3333, 0.8333, 0.3333, 0.8333, 0.4167, 0.8125, 0.4167, 0.8125, 0.4167, 0.8333, 0.4167, 0.8333, 0.5, 0.8125, 0.5, 0.8333, 0.5, 0.8542, 0.5, 0.8542, 0.5833, 0.8333, 0.5833, 0.8333, 0.5833, 0.8542, 0.5833, 0.8542, 0.6667, 0.8333, 0.6667, 0.8333, 0.6667, 0.8542, 0.6667, 0.8542, 0.75, 0.8333, 0.75, 0.8333, 0.75, 0.8542, 0.75, 0.8542, 0.8333, 0.8333, 0.8333, 0.8333, 0.8333, 0.8542, 0.8333, 0.8542, 0.9167, 0.8333, 0.9167, 0.8333, 0.9167, 0.8542, 0.9167, 0.8542, 1.0, 0.8333, 1.0, 0.8333, 2.22e-16, 0.8542, 2.22e-16, 0.8542, 0.08333, 0.8333, 0.08333, 0.8333, 0.08333, 0.8542, 0.08333, 0.8542, 0.1667, 0.8333, 0.1667, 0.8333, 0.1667, 0.8542, 0.1667, 0.8542, 0.25, 0.8333, 0.25, 0.8333, 0.25, 0.8542, 0.25, 0.8542, 0.3333, 0.8333, 0.3333, 0.8333, 0.3333, 0.8542, 0.3333, 0.8542, 0.4167, 0.8333, 0.4167, 0.8333, 0.4167, 0.8542, 0.4167, 0.8542, 0.5, 0.8333, 0.5, 0.8542, 0.5, 0.875, 0.5, 0.875, 0.5833, 0.8542, 0.5833, 0.8542, 0.5833, 0.875, 0.5833, 0.875, 0.6667, 0.8542, 0.6667, 0.8542, 0.6667, 0.875, 0.6667, 0.875, 0.75, 0.8542, 0.75, 0.8542, 0.75, 0.875, 0.75, 0.875, 0.8333, 0.8542, 0.8333, 0.8542, 0.8333, 0.875, 0.8333, 0.875, 0.9167, 0.8542, 0.9167, 0.8542, 0.9167, 0.875, 0.9167, 0.875, 1.0, 0.8542, 1.0, 0.8542, 2.22e-16, 0.875, 2.22e-16, 0.875, 0.08333, 0.8542, 0.08333, 0.8542, 0.08333, 0.875, 0.08333, 0.875, 0.1667, 0.8542, 0.1667, 0.8542, 0.1667, 0.875, 0.1667, 0.875, 0.25, 0.8542, 0.25, 0.8542, 0.25, 0.875, 0.25, 0.875, 0.3333, 0.8542, 0.3333, 0.8542, 0.3333, 0.875, 0.3333, 0.875, 0.4167, 0.8542, 0.4167, 0.8542, 0.4167, 0.875, 0.4167, 0.875, 0.5, 0.8542, 0.5, 0.875, 0.5, 0.8958, 0.5, 0.8958, 0.5833, 0.875, 0.5833, 0.875, 0.5833, 0.8958, 0.5833, 0.8958, 0.6667, 0.875, 0.6667, 0.875, 0.6667, 0.8958, 0.6667, 0.8958, 0.75, 0.875, 0.75, 0.875, 0.75, 0.8958, 0.75, 0.8958, 0.8333, 0.875, 0.8333, 0.875, 0.8333, 0.8958, 0.8333, 0.8958, 0.9167, 0.875, 0.9167, 0.875, 0.9167, 0.8958, 0.9167, 0.8958, 1.0, 0.875, 1.0, 0.875, 2.22e-16, 0.8958, 2.22e-16, 0.8958, 0.08333, 0.875, 0.08333, 0.875, 0.08333, 0.8958, 0.08333, 0.8958, 0.1667, 0.875, 0.1667, 0.875, 0.1667, 0.8958, 0.1667, 0.8958, 0.25, 0.875, 0.25, 0.875, 0.25, 0.8958, 0.25, 0.8958, 0.3333, 0.875, 0.3333, 0.875, 0.3333, 0.8958, 0.3333, 0.8958, 0.4167, 0.875, 0.4167, 0.875, 0.4167, 0.8958, 0.4167, 0.8958, 0.5, 0.875, 0.5, 0.8958, 0.5, 0.9167, 0.5, 0.9167, 0.5833, 0.8958, 0.5833, 0.8958, 0.5833, 0.9167, 0.5833, 0.9167, 0.6667, 0.8958, 0.6667, 0.8958, 0.6667, 0.9167, 0.6667, 0.9167, 0.75, 0.8958, 0.75, 0.8958, 0.75, 0.9167, 0.75, 0.9167, 0.8333, 0.8958, 0.8333, 0.8958, 0.8333, 0.9167, 0.8333, 0.9167, 0.9167, 0.8958, 0.9167, 0.8958, 0.9167, 0.9167, 0.9167, 0.9167, 1.0, 0.8958, 1.0, 0.8958, 2.22e-16, 0.9167, 2.22e-16, 0.9167, 0.08333, 0.8958, 0.08333, 0.8958, 0.08333, 0.9167, 0.08333, 0.9167, 0.1667, 0.8958, 0.1667, 0.8958, 0.1667, 0.9167, 0.1667, 0.9167, 0.25, 0.8958, 0.25, 0.8958, 0.25, 0.9167, 0.25, 0.9167, 0.3333, 0.8958, 0.3333, 0.8958, 0.3333, 0.9167, 0.3333, 0.9167, 0.4167, 0.8958, 0.4167, 0.8958, 0.4167, 0.9167, 0.4167, 0.9167, 0.5, 0.8958, 0.5, 0.9167, 0.5, 0.9375, 0.5, 0.9375, 0.5833, 0.9167, 0.5833, 0.9167, 0.5833, 0.9375, 0.5833, 0.9375, 0.6667, 0.9167, 0.6667, 0.9167, 0.6667, 0.9375, 0.6667, 0.9375, 0.75, 0.9167, 0.75, 0.9167, 0.75, 0.9375, 0.75, 0.9375, 0.8333, 0.9167, 0.8333, 0.9167, 0.8333, 0.9375, 0.8333, 0.9375, 0.9167, 0.9167, 0.9167, 0.9167, 0.9167, 0.9375, 0.9167, 0.9375, 1.0, 0.9167, 1.0, 0.9167, 2.22e-16, 0.9375, 2.22e-16, 0.9375, 0.08333, 0.9167, 0.08333, 0.9167, 0.08333, 0.9375, 0.08333, 0.9375, 0.1667, 0.9167, 0.1667, 0.9167, 0.1667, 0.9375, 0.1667, 0.9375, 0.25, 0.9167, 0.25, 0.9167, 0.25, 0.9375, 0.25, 0.9375, 0.3333, 0.9167, 0.3333, 0.9167, 0.3333, 0.9375, 0.3333, 0.9375, 0.4167, 0.9167, 0.4167, 0.9167, 0.4167, 0.9375, 0.4167, 0.9375, 0.5, 0.9167, 0.5, 0.9375, 0.5, 0.9583, 0.5, 0.9583, 0.5833, 0.9375, 0.5833, 0.9375, 0.5833, 0.9583, 0.5833, 0.9583, 0.6667, 0.9375, 0.6667, 0.9375, 0.6667, 0.9583, 0.6667, 0.9583, 0.75, 0.9375, 0.75, 0.9375, 0.75, 0.9583, 0.75, 0.9583, 0.8333, 0.9375, 0.8333, 0.9375, 0.8333, 0.9583, 0.8333, 0.9583, 0.9167, 0.9375, 0.9167, 0.9375, 0.9167, 0.9583, 0.9167, 0.9583, 1.0, 0.9375, 1.0, 0.9375, 2.22e-16, 0.9583, 2.22e-16, 0.9583, 0.08333, 0.9375, 0.08333, 0.9375, 0.08333, 0.9583, 0.08333, 0.9583, 0.1667, 0.9375, 0.1667, 0.9375, 0.1667, 0.9583, 0.1667, 0.9583, 0.25, 0.9375, 0.25, 0.9375, 0.25, 0.9583, 0.25, 0.9583, 0.3333, 0.9375, 0.3333, 0.9375, 0.3333, 0.9583, 0.3333, 0.9583, 0.4167, 0.9375, 0.4167, 0.9375, 0.4167, 0.9583, 0.4167, 0.9583, 0.5, 0.9375, 0.5, 0.9583, 0.25, 0.9583, 0.1667, 0.9583, 0.1667, 0.9583, 0.25, 0.9583, 0.1667, 0.9583, 0.08333, 0.9583, 0.08333, 0.9583, 0.1667, 0.9583, 0.5833, 0.9583, 0.5, 0.9583, 0.5, 0.9583, 0.5833, 0.9583, 0.3333, 0.9583, 0.25, 0.9583, 0.25, 0.9583, 0.3333, 0.9583, 0.4167, 0.9583, 0.3333, 0.9583, 0.3333, 0.9583, 0.4167, 0.9583, 0.5, 0.9583, 0.4167, 0.9583, 0.4167, 0.9583, 0.5, 0.9583, 0.08333, 0.9583, 2.22e-16, 0.9583, 2.22e-16, 0.9583, 0.08333, 0.9583, 0.6667, 0.9583, 0.5833, 0.9583, 0.5833, 0.9583, 0.6667, 0.9583, 0.8333, 0.9583, 0.75, 0.9583, 0.75, 0.9583, 0.8333, 0.9583, 1.0, 0.9583, 0.9167, 0.9583, 0.9167, 0.9583, 1.0, 0.9583, 0.75, 0.9583, 0.6667, 0.9583, 0.6667, 0.9583, 0.75, 0.9583, 0.9167, 0.9583, 0.8333, 0.9583, 0.8333, 0.9583, 0.9167, 0.9583, 0.5833, 0.9583, 0.5, 0.9583, 0.5, 0.9583, 0.5833, 0.9583, 0.08333, 0.9583, 2.22e-16, 0.9583, 2.22e-16, 0.9583, 0.08333, 0.9583, 0.25, 0.9583, 0.1667, 0.9583, 0.1667, 0.9583, 0.25, 0.9583, 1.0, 0.9583, 0.9167, 0.9583, 0.9167, 0.9583, 1.0, 0.9583, 0.5, 0.9583, 0.4167, 0.9583, 0.4167, 0.9583, 0.5, 0.9583, 0.4167, 0.9583, 0.3333, 0.9583, 0.3333, 0.9583, 0.4167, 0.9583, 0.9167, 0.9583, 0.8333, 0.9583, 0.8333, 0.9583, 0.9167, 0.9583, 0.8333, 0.9583, 0.75, 0.9583, 0.75, 0.9583, 0.8333, 0.9583, 0.6667, 0.9583, 0.5833, 0.9583, 0.5833, 0.9583, 0.6667, 0.9583, 0.1667, 0.9583, 0.08333, 0.9583, 0.08333, 0.9583, 0.1667, 0.9583, 0.3333, 0.9583, 0.25, 0.9583, 0.25, 0.9583, 0.3333, 0.9583, 0.75, 0.9583, 0.6667, 0.9583, 0.6667, 0.9583, 0.75, 0.9583, 0.75, 0.9583, 0.6667, 0.9583, 0.6667, 0.9583, 0.75, 0.9583, 0.5833, 0.9583, 0.5, 0.9583, 0.5, 0.9583, 0.5833, 0.9583, 0.08333, 0.9583, 2.22e-16, 0.9583, 2.22e-16, 0.9583, 0.08333, 0.9583, 0.25, 0.9583, 0.1667, 0.9583, 0.1667, 0.9583, 0.25, 0.9583, 1.0, 0.9583, 0.9167, 0.9583, 0.9167, 0.9583, 1.0, 0.9583, 0.5, 0.9583, 0.4167, 0.9583, 0.4167, 0.9583, 0.5, 0.9583, 0.4167, 0.9583, 0.3333, 0.9583, 0.3333, 0.9583, 0.4167, 0.9583, 0.9167, 0.9583, 0.8333, 0.9583, 0.8333, 0.9583, 0.9167, 0.9583, 0.8333, 0.9583, 0.75, 0.9583, 0.75, 0.9583, 0.8333, 0.9583, 0.6667, 0.9583, 0.5833, 0.9583, 0.5833, 0.9583, 0.6667, 0.9583, 0.1667, 0.9583, 0.08333, 0.9583, 0.08333, 0.9583, 0.1667, 0.9583, 0.3333, 0.9583, 0.25, 0.9583, 0.25, 0.9583, 0.3333, 0.9583, 0.3333, 0.9583, 0.25, 0.9583, 0.25, 0.9583, 0.3333, 0.9583, 0.75, 0.9583, 0.6667, 0.9583, 0.6667, 0.9583, 0.75, 0.9583, 0.5833, 0.9583, 0.5, 0.9583, 0.5, 0.9583, 0.5833, 0.9583, 0.08333, 0.9583, 2.22e-16, 0.9583, 2.22e-16, 0.9583, 0.08333, 0.9583, 0.25, 0.9583, 0.1667, 0.9583, 0.1667, 0.9583, 0.25, 0.9583, 1.0, 0.9583, 0.9167, 0.9583, 0.9167, 0.9583, 1.0, 0.9583, 0.5, 0.9583, 0.4167, 0.9583, 0.4167, 0.9583, 0.5, 0.9583, 0.4167, 0.9583, 0.3333, 0.9583, 0.3333, 0.9583, 0.4167, 0.9583, 0.9167, 0.9583, 0.8333, 0.9583, 0.8333, 0.9583, 0.9167, 0.9583, 0.8333, 0.9583, 0.75, 0.9583, 0.75, 0.9583, 0.8333, 0.9583, 0.6667, 0.9583, 0.5833, 0.9583, 0.5833, 0.9583, 0.6667, 0.9583, 0.1667, 0.9583, 0.08333, 0.9583, 0.08333, 0.9583, 0.1667, 0.9583, 0.1667, 0.9583, 0.08333, 0.9583, 0.08333, 0.9583, 0.1667, 0.9583, 0.3333, 0.9583, 0.25, 0.9583, 0.25, 0.9583, 0.3333, 0.9583, 0.75, 0.9583, 0.6667, 0.9583, 0.6667, 0.9583, 0.75, 0.9583, 0.5833, 0.9583, 0.5, 0.9583, 0.5, 0.9583, 0.5833, 0.9583, 0.08333, 0.9583, 2.22e-16, 0.9583, 2.22e-16, 0.9583, 0.08333, 0.9583, 0.25, 0.9583, 0.1667, 0.9583, 0.1667, 0.9583, 0.25, 0.9583, 1.0, 0.9583, 0.9167, 0.9583, 0.9167, 0.9583, 1.0, 0.9583, 0.5, 0.9583, 0.4167, 0.9583, 0.4167, 0.9583, 0.5, 0.9583, 0.4167, 0.9583, 0.3333, 0.9583, 0.3333, 0.9583, 0.4167, 0.9583, 0.9167, 0.9583, 0.8333, 0.9583, 0.8333, 0.9583, 0.9167, 0.9583, 0.8333, 0.9583, 0.75, 0.9583, 0.75, 0.9583, 0.8333, 0.9583, 0.6667, 0.9583, 0.5833, 0.9583, 0.5833, 0.9583, 0.6667])
me_torus_003.use_remesh_fix_poles = True
me_torus_003.use_remesh_preserve_attributes = False
me_torus_003.update()

# ---- objects
ob_cube = bpy.data.objects.new('Cube', me_cube)
ob_torus = bpy.data.objects.new('Torus', me_torus)
ob_torus_002 = bpy.data.objects.new('Torus.002', me_torus_003)

# ---- transforms, parenting, visibility, modifiers, constraints
ob_cube.location = (0.0, -0.6281, 0.0)
ob_cube.scale = (0.25, 2.0, 0.15)
ob_cube.lock_rotations_4d = False
ob_cube.empty_display_type = 'ARROWS'
ob_cube.lineart.crease_threshold = 0.0
ob_torus.location = (0.0, 0.8957, 0.0)
ob_torus_002.location = (-0.2252, 0.8957, -0.1952)
ob_torus_002.rotation_euler = (-0.0, 3.142, -0.0)

# ---- collection membership
col_collection.objects.link(ob_cube)
col_collection.objects.link(ob_torus)
col_collection.objects.link(ob_torus_002)

# ---- scene / render settings (as saved in the file)
scene.frame_start = 1; scene.frame_end = 250; scene.frame_set(0)
scene.render.engine = 'BLENDER_EEVEE_NEXT'
scene.cycles.use_denoising = False
scene.cycles.samples = 128
scene.cycles.sampling_pattern = 'TABULATED_SOBOL'
scene.cycles.use_adaptive_sampling = False
scene.cycles.use_light_tree = False
scene.view_settings.view_transform = 'Filmic'
bpy.context.view_layer.update()

# ---- added for rendering (the .blend has no active camera and no usable light): camera, sun
cam_auto = bpy.data.cameras.new('AutoCamera')
cam_auto.lens = 50.0
cam_auto.sensor_width = 36.0
cam_auto.clip_end = 1000.0
ob_auto_camera = bpy.data.objects.new('AutoCamera', cam_auto)
scene.collection.objects.link(ob_auto_camera)
ob_auto_camera.location = (5.12926, -6.57197, 4.09591)
ob_auto_camera.rotation_euler = (1.09748, -7.21219e-08, 0.694738)
scene.camera = ob_auto_camera
light_auto_sun = bpy.data.lights.new('AutoSun', 'SUN')
light_auto_sun.energy = 3.0
light_auto_sun.angle = 0.0523599
ob_auto_sun = bpy.data.objects.new('AutoSun', light_auto_sun)
scene.collection.objects.link(ob_auto_sun)
ob_auto_sun.rotation_euler = (0.872665, 0.174533, 0.523599)
bpy.context.view_layer.update()
